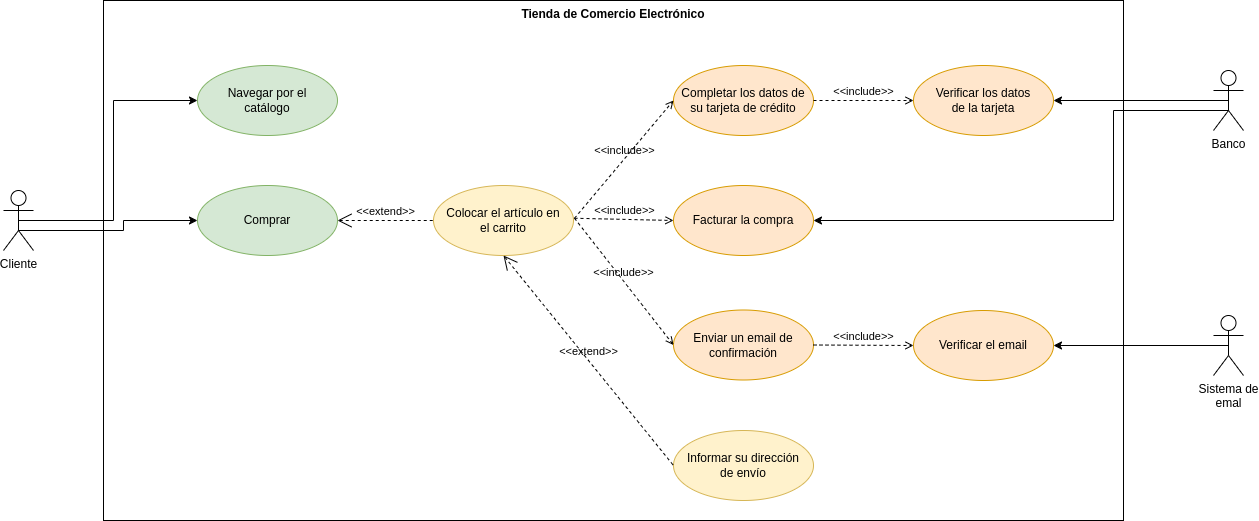

The diagram above was exported from draw.io. Its source (the exported page's mxGraphModel, read from the mxfile embedded in the PNG):
<mxGraphModel dx="1434" dy="792" grid="1" gridSize="10" guides="1" tooltips="1" connect="1" arrows="1" fold="1" page="1" pageScale="1" pageWidth="827" pageHeight="1169" math="0" shadow="0">
  <root>
    <mxCell id="0" />
    <mxCell id="1" parent="0" />
    <mxCell id="ti8s_KJy7lLZlJ97p7Nj-23" value="Tienda de Comercio Electrónico" style="shape=rect;html=1;verticalAlign=top;fontStyle=1;whiteSpace=wrap;align=center;" parent="1" vertex="1">
      <mxGeometry x="180" y="240" width="1020" height="520" as="geometry" />
    </mxCell>
    <mxCell id="ti8s_KJy7lLZlJ97p7Nj-4" value="Colocar el artículo en&lt;div&gt;el carrito&lt;/div&gt;" style="ellipse;whiteSpace=wrap;html=1;fillColor=#fff2cc;strokeColor=#d6b656;" parent="1" vertex="1">
      <mxGeometry x="510" y="425" width="140" height="70" as="geometry" />
    </mxCell>
    <mxCell id="ti8s_KJy7lLZlJ97p7Nj-5" value="&lt;div style=&quot;&quot;&gt;Navegar por el&lt;/div&gt;&lt;div style=&quot;&quot;&gt;catálogo&lt;/div&gt;" style="ellipse;whiteSpace=wrap;html=1;align=center;fillColor=#d5e8d4;strokeColor=#82b366;" parent="1" vertex="1">
      <mxGeometry x="274" y="305" width="140" height="70" as="geometry" />
    </mxCell>
    <mxCell id="ti8s_KJy7lLZlJ97p7Nj-6" value="Informar su dirección&lt;div&gt;de envío&lt;/div&gt;" style="ellipse;whiteSpace=wrap;html=1;fillColor=#fff2cc;strokeColor=#d6b656;" parent="1" vertex="1">
      <mxGeometry x="750" y="670" width="140" height="70" as="geometry" />
    </mxCell>
    <mxCell id="ti8s_KJy7lLZlJ97p7Nj-7" value="Completar los datos de&lt;div&gt;su tarjeta de crédito&lt;/div&gt;" style="ellipse;whiteSpace=wrap;html=1;fillColor=#ffe6cc;strokeColor=#d79b00;" parent="1" vertex="1">
      <mxGeometry x="750" y="305" width="140" height="70" as="geometry" />
    </mxCell>
    <mxCell id="ti8s_KJy7lLZlJ97p7Nj-8" value="Facturar la compra" style="ellipse;whiteSpace=wrap;html=1;fillColor=#ffe6cc;strokeColor=#d79b00;" parent="1" vertex="1">
      <mxGeometry x="750" y="425" width="140" height="70" as="geometry" />
    </mxCell>
    <mxCell id="ti8s_KJy7lLZlJ97p7Nj-9" value="Enviar un email de&lt;div&gt;confirmación&lt;/div&gt;" style="ellipse;whiteSpace=wrap;html=1;fillColor=#ffe6cc;strokeColor=#d79b00;" parent="1" vertex="1">
      <mxGeometry x="750" y="549.5" width="140" height="70" as="geometry" />
    </mxCell>
    <mxCell id="ti8s_KJy7lLZlJ97p7Nj-12" style="edgeStyle=orthogonalEdgeStyle;rounded=0;orthogonalLoop=1;jettySize=auto;html=1;exitX=0.5;exitY=0.5;exitDx=0;exitDy=0;exitPerimeter=0;entryX=0;entryY=0.5;entryDx=0;entryDy=0;" parent="1" source="ti8s_KJy7lLZlJ97p7Nj-10" target="ti8s_KJy7lLZlJ97p7Nj-5" edge="1">
      <mxGeometry relative="1" as="geometry">
        <Array as="points">
          <mxPoint x="190" y="460" />
          <mxPoint x="190" y="340" />
        </Array>
      </mxGeometry>
    </mxCell>
    <mxCell id="ti8s_KJy7lLZlJ97p7Nj-13" style="edgeStyle=orthogonalEdgeStyle;rounded=0;orthogonalLoop=1;jettySize=auto;html=1;exitX=0.5;exitY=0.5;exitDx=0;exitDy=0;exitPerimeter=0;entryX=0;entryY=0.5;entryDx=0;entryDy=0;" parent="1" source="ti8s_KJy7lLZlJ97p7Nj-10" target="ti8s_KJy7lLZlJ97p7Nj-31" edge="1">
      <mxGeometry relative="1" as="geometry">
        <Array as="points">
          <mxPoint x="95" y="470" />
          <mxPoint x="200" y="470" />
          <mxPoint x="200" y="460" />
          <mxPoint x="274" y="460" />
        </Array>
      </mxGeometry>
    </mxCell>
    <mxCell id="ti8s_KJy7lLZlJ97p7Nj-10" value="Cliente" style="shape=umlActor;html=1;verticalLabelPosition=bottom;verticalAlign=top;align=center;" parent="1" vertex="1">
      <mxGeometry x="80" y="430" width="30" height="60" as="geometry" />
    </mxCell>
    <mxCell id="ti8s_KJy7lLZlJ97p7Nj-18" value="&amp;lt;&amp;lt;extend&amp;gt;&amp;gt;" style="edgeStyle=none;html=1;startArrow=open;endArrow=none;startSize=12;verticalAlign=bottom;dashed=1;labelBackgroundColor=none;rounded=0;entryX=0;entryY=0.5;entryDx=0;entryDy=0;exitX=0.5;exitY=1;exitDx=0;exitDy=0;" parent="1" source="ti8s_KJy7lLZlJ97p7Nj-4" target="ti8s_KJy7lLZlJ97p7Nj-6" edge="1">
      <mxGeometry width="160" relative="1" as="geometry">
        <mxPoint x="330" y="530" as="sourcePoint" />
        <mxPoint x="490" y="530" as="targetPoint" />
      </mxGeometry>
    </mxCell>
    <mxCell id="ti8s_KJy7lLZlJ97p7Nj-19" value="&amp;lt;&amp;lt;include&amp;gt;&amp;gt;" style="edgeStyle=none;html=1;endArrow=open;verticalAlign=bottom;dashed=1;labelBackgroundColor=none;rounded=0;entryX=0;entryY=0.5;entryDx=0;entryDy=0;exitX=1;exitY=0.5;exitDx=0;exitDy=0;" parent="1" target="ti8s_KJy7lLZlJ97p7Nj-7" edge="1">
      <mxGeometry width="160" relative="1" as="geometry">
        <mxPoint x="651" y="457.75" as="sourcePoint" />
        <mxPoint x="657" y="527.75" as="targetPoint" />
      </mxGeometry>
    </mxCell>
    <mxCell id="ti8s_KJy7lLZlJ97p7Nj-21" value="&amp;lt;&amp;lt;include&amp;gt;&amp;gt;" style="edgeStyle=none;html=1;endArrow=open;verticalAlign=bottom;dashed=1;labelBackgroundColor=none;rounded=0;entryX=0;entryY=0.5;entryDx=0;entryDy=0;exitX=1;exitY=0.5;exitDx=0;exitDy=0;" parent="1" target="ti8s_KJy7lLZlJ97p7Nj-8" edge="1">
      <mxGeometry width="160" relative="1" as="geometry">
        <mxPoint x="651" y="457.75" as="sourcePoint" />
        <mxPoint x="697" y="332.75" as="targetPoint" />
      </mxGeometry>
    </mxCell>
    <mxCell id="ti8s_KJy7lLZlJ97p7Nj-22" value="&amp;lt;&amp;lt;include&amp;gt;&amp;gt;" style="edgeStyle=none;html=1;endArrow=open;verticalAlign=bottom;dashed=1;labelBackgroundColor=none;rounded=0;entryX=0;entryY=0.5;entryDx=0;entryDy=0;exitX=1;exitY=0.5;exitDx=0;exitDy=0;" parent="1" target="ti8s_KJy7lLZlJ97p7Nj-9" edge="1">
      <mxGeometry width="160" relative="1" as="geometry">
        <mxPoint x="651" y="457.75" as="sourcePoint" />
        <mxPoint x="687" y="452.75" as="targetPoint" />
      </mxGeometry>
    </mxCell>
    <mxCell id="ti8s_KJy7lLZlJ97p7Nj-36" style="edgeStyle=orthogonalEdgeStyle;rounded=0;orthogonalLoop=1;jettySize=auto;html=1;exitX=0.5;exitY=0.5;exitDx=0;exitDy=0;exitPerimeter=0;entryX=1;entryY=0.5;entryDx=0;entryDy=0;" parent="1" source="ti8s_KJy7lLZlJ97p7Nj-24" target="ti8s_KJy7lLZlJ97p7Nj-29" edge="1">
      <mxGeometry relative="1" as="geometry" />
    </mxCell>
    <mxCell id="ti8s_KJy7lLZlJ97p7Nj-37" style="edgeStyle=orthogonalEdgeStyle;rounded=0;orthogonalLoop=1;jettySize=auto;html=1;exitX=0.5;exitY=0.5;exitDx=0;exitDy=0;exitPerimeter=0;entryX=1;entryY=0.5;entryDx=0;entryDy=0;" parent="1" source="ti8s_KJy7lLZlJ97p7Nj-24" target="ti8s_KJy7lLZlJ97p7Nj-8" edge="1">
      <mxGeometry relative="1" as="geometry">
        <Array as="points">
          <mxPoint x="1305" y="350" />
          <mxPoint x="1190" y="350" />
          <mxPoint x="1190" y="460" />
        </Array>
      </mxGeometry>
    </mxCell>
    <mxCell id="ti8s_KJy7lLZlJ97p7Nj-24" value="Banco" style="shape=umlActor;html=1;verticalLabelPosition=bottom;verticalAlign=top;align=center;" parent="1" vertex="1">
      <mxGeometry x="1290" y="310" width="30" height="60" as="geometry" />
    </mxCell>
    <mxCell id="ti8s_KJy7lLZlJ97p7Nj-35" style="edgeStyle=orthogonalEdgeStyle;rounded=0;orthogonalLoop=1;jettySize=auto;html=1;exitX=0.5;exitY=0.5;exitDx=0;exitDy=0;exitPerimeter=0;entryX=1;entryY=0.5;entryDx=0;entryDy=0;" parent="1" source="ti8s_KJy7lLZlJ97p7Nj-25" target="ti8s_KJy7lLZlJ97p7Nj-30" edge="1">
      <mxGeometry relative="1" as="geometry" />
    </mxCell>
    <mxCell id="ti8s_KJy7lLZlJ97p7Nj-25" value="Sistema de&lt;div&gt;emal&lt;/div&gt;" style="shape=umlActor;html=1;verticalLabelPosition=bottom;verticalAlign=top;align=center;" parent="1" vertex="1">
      <mxGeometry x="1290" y="555" width="30" height="60" as="geometry" />
    </mxCell>
    <mxCell id="ti8s_KJy7lLZlJ97p7Nj-29" value="Verificar los datos&lt;div&gt;de la tarjeta&lt;/div&gt;" style="ellipse;whiteSpace=wrap;html=1;fillColor=#ffe6cc;strokeColor=#d79b00;" parent="1" vertex="1">
      <mxGeometry x="990" y="305" width="140" height="70" as="geometry" />
    </mxCell>
    <mxCell id="ti8s_KJy7lLZlJ97p7Nj-30" value="Verificar el email" style="ellipse;whiteSpace=wrap;html=1;fillColor=#ffe6cc;strokeColor=#d79b00;" parent="1" vertex="1">
      <mxGeometry x="990" y="550" width="140" height="70" as="geometry" />
    </mxCell>
    <mxCell id="ti8s_KJy7lLZlJ97p7Nj-31" value="&lt;div style=&quot;&quot;&gt;Comprar&lt;/div&gt;" style="ellipse;whiteSpace=wrap;html=1;align=center;fillColor=#d5e8d4;strokeColor=#82b366;" parent="1" vertex="1">
      <mxGeometry x="274" y="425" width="140" height="70" as="geometry" />
    </mxCell>
    <mxCell id="ti8s_KJy7lLZlJ97p7Nj-32" value="&amp;lt;&amp;lt;extend&amp;gt;&amp;gt;" style="edgeStyle=none;html=1;startArrow=open;endArrow=none;startSize=12;verticalAlign=bottom;dashed=1;labelBackgroundColor=none;rounded=0;entryX=0;entryY=0.5;entryDx=0;entryDy=0;exitX=1;exitY=0.5;exitDx=0;exitDy=0;" parent="1" source="ti8s_KJy7lLZlJ97p7Nj-31" target="ti8s_KJy7lLZlJ97p7Nj-4" edge="1">
      <mxGeometry width="160" relative="1" as="geometry">
        <mxPoint x="330" y="530" as="sourcePoint" />
        <mxPoint x="490" y="530" as="targetPoint" />
      </mxGeometry>
    </mxCell>
    <mxCell id="ti8s_KJy7lLZlJ97p7Nj-33" value="&amp;lt;&amp;lt;include&amp;gt;&amp;gt;" style="edgeStyle=none;html=1;endArrow=open;verticalAlign=bottom;dashed=1;labelBackgroundColor=none;rounded=0;entryX=0;entryY=0.5;entryDx=0;entryDy=0;exitX=1;exitY=0.5;exitDx=0;exitDy=0;" parent="1" source="ti8s_KJy7lLZlJ97p7Nj-7" target="ti8s_KJy7lLZlJ97p7Nj-29" edge="1">
      <mxGeometry width="160" relative="1" as="geometry">
        <mxPoint x="520" y="530" as="sourcePoint" />
        <mxPoint x="680" y="530" as="targetPoint" />
      </mxGeometry>
    </mxCell>
    <mxCell id="ti8s_KJy7lLZlJ97p7Nj-34" value="&amp;lt;&amp;lt;include&amp;gt;&amp;gt;" style="edgeStyle=none;html=1;endArrow=open;verticalAlign=bottom;dashed=1;labelBackgroundColor=none;rounded=0;entryX=0;entryY=0.5;entryDx=0;entryDy=0;exitX=1;exitY=0.5;exitDx=0;exitDy=0;" parent="1" source="ti8s_KJy7lLZlJ97p7Nj-9" target="ti8s_KJy7lLZlJ97p7Nj-30" edge="1">
      <mxGeometry width="160" relative="1" as="geometry">
        <mxPoint x="520" y="530" as="sourcePoint" />
        <mxPoint x="680" y="530" as="targetPoint" />
      </mxGeometry>
    </mxCell>
  </root>
</mxGraphModel>